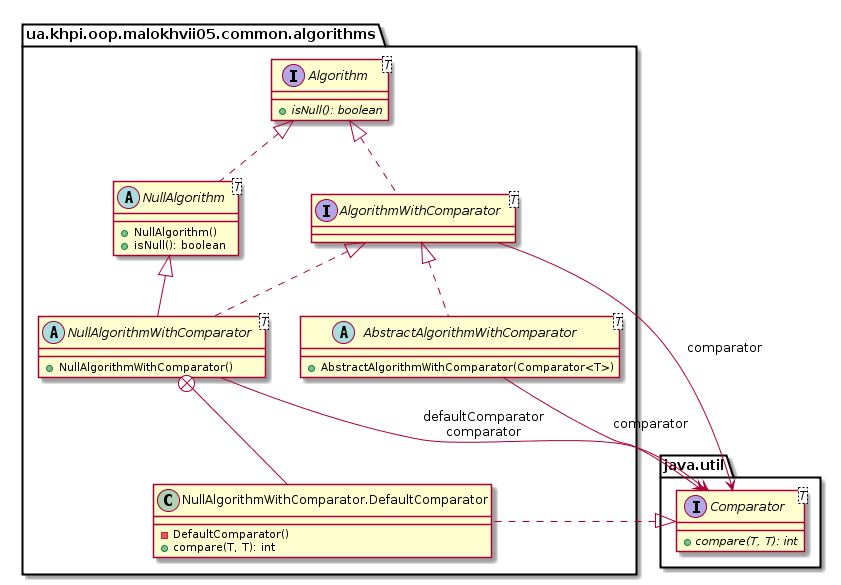

The diagram above was rendered by PlantUML. Its source (embedded in the PNG):
@startuml

    namespace ua.khpi.oop.malokhvii05.common.algorithms {

        interface AlgorithmWithComparator<T> {
        }

        abstract class NullAlgorithmWithComparator<T> {
            +NullAlgorithmWithComparator()
        }

        class ua.khpi.oop.malokhvii05.common.algorithms.NullAlgorithmWithComparator.DefaultComparator {
            -DefaultComparator()
            +compare(T, T): int
        }

        abstract class NullAlgorithm<T> {
            +NullAlgorithm()
            +isNull(): boolean
        }

        interface Algorithm<T> {
            {abstract} +isNull(): boolean
        }

        abstract class AbstractAlgorithmWithComparator<T> {
            +AbstractAlgorithmWithComparator(Comparator<T>)
        }

        Algorithm <|.. AlgorithmWithComparator

        NullAlgorithm <|-- NullAlgorithmWithComparator

        AlgorithmWithComparator <|.. NullAlgorithmWithComparator

        interface java.util.Comparator<T> {
            {abstract} +compare(T, T): int
        }
        java.util.Comparator <|.. ua.khpi.oop.malokhvii05.common.algorithms.NullAlgorithmWithComparator.DefaultComparator

        NullAlgorithmWithComparator +-- ua.khpi.oop.malokhvii05.common.algorithms.NullAlgorithmWithComparator.DefaultComparator

        Algorithm <|.. NullAlgorithm

        AlgorithmWithComparator <|.. AbstractAlgorithmWithComparator

        AlgorithmWithComparator --> java.util.Comparator: comparator

        NullAlgorithmWithComparator --> java.util.Comparator: defaultComparator\ncomparator

        AbstractAlgorithmWithComparator --> java.util.Comparator: comparator

    }

@enduml